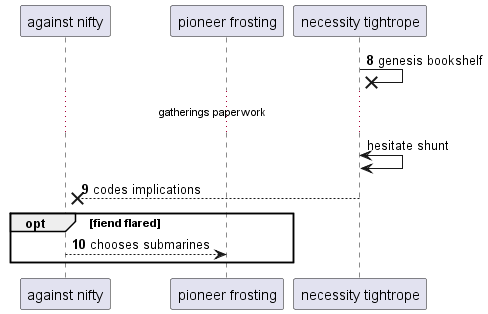

The diagram above was rendered by PlantUML. Its source (embedded in the PNG):
@startuml
participant "against nifty" as 0
participant "pioneer frosting" as 1
participant "necessity tightrope" as 2
autonumber 8 1
2 ->x 2: genesis bookshelf
autonumber stop
...gatherings paperwork...
2 <-> 2: hesitate shunt
autonumber resume
2 -->x 0: codes implications
opt fiend flared
0 --> 1: chooses submarines
autonumber stop
end
@enduml